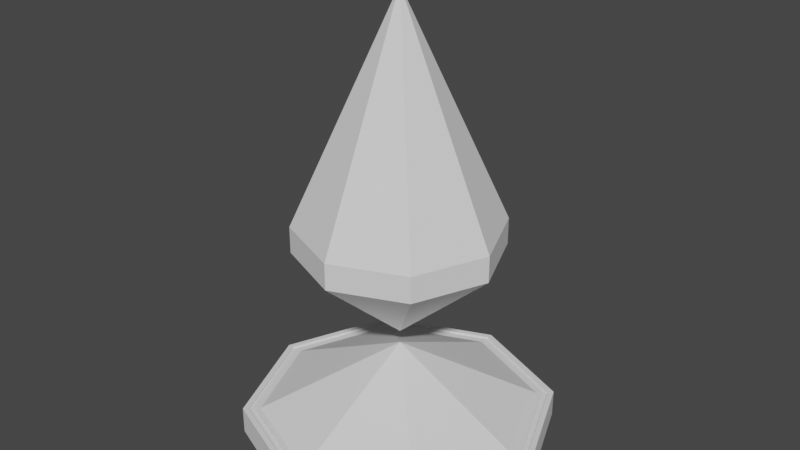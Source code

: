 # Source: some_kinds_of_shiny_shard_WIP.blend  (saved by Blender 3.3.6; exported with 4.5.12 LTS)
import bpy
from mathutils import Matrix  # noqa: F401  (used for matrix-valued properties, if any)

bpy.ops.wm.read_factory_settings(use_empty=True)
scene = bpy.context.scene
scene.name = 'Scene'

# ---- collections
col_collection = bpy.data.collections.new('Collection'); scene.collection.children.link(col_collection)

# ---- world
world_world = bpy.data.worlds.new('World'); scene.world = world_world
world_world.use_nodes = True; world_world.node_tree.nodes.clear()
_N = world_world.node_tree.nodes; _L = world_world.node_tree.links
n0 = _N.new('ShaderNodeOutputWorld'); n0.name = 'World Output'; n0.location = (300, 300)
n1 = _N.new('ShaderNodeBackground'); n1.name = 'Background'; n1.location = (10, 300)
n1.inputs[0].default_value = (0.05088, 0.05088, 0.05088, 1.0)
_L.new(n1.outputs[0], n0.inputs[0])
n0.is_active_output = True
world_world.color = (0.05088, 0.05088, 0.05088)
world_world.use_sun_shadow = False
world_world.sun_shadow_jitter_overblur = 0.0

# ---- meshes
me_circle_001 = bpy.data.meshes.new('Circle.001')
me_circle_001.from_pydata([(0.0, 1.0, -0.1476), (-0.7071, 0.7071, -0.1476), (-1.0, 0.0, -0.1476), (-0.7071, -0.7071, -0.1476), (0.0, -1.0, -0.1476), (0.7071, -0.7071, -0.1476), (1.0, 0.0, -0.1476), (0.7071, 0.7071, -0.1476), (0.0, 0.0, 0.2957), (-0.6271, 0.6271, -0.1476), (0.0, 0.8868, -0.1476), (-0.8868, 0.0, -0.1476), (-0.6271, -0.6271, -0.1476), (0.0, -0.8868, -0.1476), (0.6271, -0.6271, -0.1476), (0.8868, 0.0, -0.1476), (0.6271, 0.6271, -0.1476), (0.0, 1.0, -0.3232), (-0.7071, 0.7071, -0.3232), (-1.0, 0.0, -0.3232), (-0.7071, -0.7071, -0.3232), (0.0, -1.0, -0.3232), (0.7071, -0.7071, -0.3232), (1.0, 0.0, -0.3232), (0.7071, 0.7071, -0.3232), (-0.6804, 0.6804, -0.1476), (-0.6538, 0.6538, -0.1476), (0.0, 0.9246, -0.1476), (0.0, 0.9623, -0.1476), (-0.9623, 0.0, -0.1476), (-0.9246, 0.0, -0.1476), (-0.6804, -0.6804, -0.1476), (-0.6538, -0.6538, -0.1476), (0.0, -0.9623, -0.1476), (0.0, -0.9246, -0.1476), (0.6804, -0.6804, -0.1476), (0.6538, -0.6538, -0.1476), (0.9623, 0.0, -0.1476), (0.9246, 0.0, -0.1476), (0.6804, 0.6804, -0.1476), (0.6538, 0.6538, -0.1476), (-0.6804, 0.6804, -0.1599), (-0.6538, 0.6538, -0.1599), (0.0, 0.9246, -0.1599), (0.0, 0.9623, -0.1599), (-0.9623, 0.0, -0.1599), (-0.9246, 0.0, -0.1599), (-0.6804, -0.6804, -0.1599), (-0.6538, -0.6538, -0.1599), (0.0, -0.9623, -0.1599), (0.0, -0.9246, -0.1599), (0.6804, -0.6804, -0.1599), (0.6538, -0.6538, -0.1599), (0.9623, 0.0, -0.1599), (0.9246, 0.0, -0.1599), (0.6804, 0.6804, -0.1599), (0.6538, 0.6538, -0.1599), (0.0, -1.0, -0.2061), (0.0, -1.0, -0.2647), (0.7071, -0.7071, -0.2647), (0.7071, -0.7071, -0.2061), (-1.0, 0.0, -0.2061), (-1.0, 0.0, -0.2647), (-0.7071, -0.7071, -0.2647), (-0.7071, -0.7071, -0.2061), (0.0, 1.0, -0.2061), (0.0, 1.0, -0.2647), (-0.7071, 0.7071, -0.2647), (-0.7071, 0.7071, -0.2061), (0.7071, 0.7071, -0.2061), (0.7071, 0.7071, -0.2647), (1.0, 0.0, -0.2647), (1.0, 0.0, -0.2061)], [], [(8, 10, 9), (8, 9, 11), (8, 11, 12), (8, 12, 13), (8, 13, 14), (8, 14, 15), (8, 15, 16), (8, 16, 10), (25, 28, 0, 1), (29, 25, 1, 2), (31, 29, 2, 3), (33, 31, 3, 4), (35, 33, 4, 5), (37, 35, 5, 6), (39, 37, 6, 7), (28, 39, 7, 0), (59, 58, 21, 22), (63, 62, 19, 20), (67, 66, 17, 18), (66, 70, 24, 17), (71, 59, 22, 23), (58, 63, 20, 21), (62, 67, 18, 19), (70, 71, 23, 24), (18, 17, 24, 23, 22, 21, 20, 19), (10, 16, 40, 27), (36, 34, 50, 52), (16, 15, 38, 40), (25, 29, 45, 41), (15, 14, 36, 38), (35, 37, 53, 51), (14, 13, 34, 36), (30, 26, 42, 46), (13, 12, 32, 34), (38, 36, 52, 54), (12, 11, 30, 32), (29, 31, 47, 45), (11, 9, 26, 30), (37, 39, 55, 53), (9, 10, 27, 26), (32, 30, 46, 48), (43, 56, 55, 44), (56, 54, 53, 55), (54, 52, 51, 53), (52, 50, 49, 51), (50, 48, 47, 49), (48, 46, 45, 47), (46, 42, 41, 45), (42, 43, 44, 41), (26, 27, 43, 42), (33, 35, 51, 49), (27, 40, 56, 43), (28, 25, 41, 44), (34, 32, 48, 50), (39, 28, 44, 55), (31, 33, 49, 47), (40, 38, 54, 56), (7, 6, 72, 69), (69, 72, 71, 70), (2, 1, 68, 61), (61, 68, 67, 62), (4, 3, 64, 57), (57, 64, 63, 58), (6, 5, 60, 72), (72, 60, 59, 71), (0, 7, 69, 65), (65, 69, 70, 66), (1, 0, 65, 68), (68, 65, 66, 67), (3, 2, 61, 64), (64, 61, 62, 63), (5, 4, 57, 60), (60, 57, 58, 59)])
_uv = me_circle_001.uv_layers.new(name='UVMap')
_uv.uv.foreach_set('vector', [0.0, 0.0, 0.0, 0.0, 0.0, 0.0, 0.0, 0.0, 0.0, 0.0, 0.0, 0.0, 0.0, 0.0, 0.0, 0.0, 0.0, 0.0, 0.0, 0.0, 0.0, 0.0, 0.0, 0.0, 0.0, 0.0, 0.0, 0.0, 0.0, 0.0, 0.0, 0.0, 0.0, 0.0, 0.0, 0.0, 0.0, 0.0, 0.0, 0.0, 0.0, 0.0, 0.0, 0.0, 0.0, 0.0, 0.0, 0.0, 0.0, 0.0, 0.0, 0.0, 0.0, 0.0, 0.0, 0.0, 0.0, 0.0, 0.0, 0.0, 0.0, 0.0, 0.0, 0.0, 0.0, 0.0, 0.0, 0.0, 0.0, 0.0, 0.0, 0.0, 0.0, 0.0, 0.0, 0.0, 0.0, 0.0, 0.0, 0.0, 0.0, 0.0, 0.0, 0.0, 0.0, 0.0, 0.0, 0.0, 0.0, 0.0, 0.0, 0.0, 0.0, 0.0, 0.0, 0.0, 0.0, 0.0, 0.0, 0.0, 0.0, 0.0, 0.0, 0.0, 0.0, 0.0, 0.0, 0.0, 0.0, 0.0, 0.0, 0.0, 0.0, 0.0, 0.0, 0.0, 0.0, 0.0, 0.0, 0.0, 0.0, 0.0, 0.0, 0.0, 0.0, 0.0, 0.0, 0.0, 0.0, 0.0, 0.0, 0.0, 0.0, 0.0, 0.0, 0.0, 0.0, 0.0, 0.0, 0.0, 0.0, 0.0, 0.0, 0.0, 0.0, 0.0, 0.0, 0.0, 0.0, 0.0, 0.0, 0.0, 0.0, 0.0, 0.0, 0.0, 0.0, 0.0, 0.0, 0.0, 0.0, 0.0, 0.0, 0.0, 0.0, 0.0, 0.0, 0.0, 0.0, 0.0, 0.0, 0.0, 0.0, 0.0, 0.0, 0.0, 0.0, 0.0, 0.0, 0.0, 0.0, 0.0, 0.0, 0.0, 0.0, 0.0, 0.0, 0.0, 0.0, 0.0, 0.0, 0.0, 0.0, 0.0, 0.0, 0.0, 0.0, 0.0, 0.0, 0.0, 0.0, 0.0, 0.0, 0.0, 0.0, 0.0, 0.0, 0.0, 0.0, 0.0, 0.0, 0.0, 0.0, 0.0, 0.0, 0.0, 0.0, 0.0, 0.0, 0.0, 0.0, 0.0, 0.0, 0.0, 0.0, 0.0, 0.0, 0.0, 0.0, 0.0, 0.0, 0.0, 0.0, 0.0, 0.0, 0.0, 0.0, 0.0, 0.0, 0.0, 0.0, 0.0, 0.0, 0.0, 0.0, 0.0, 0.0, 0.0, 0.0, 0.0, 0.0, 0.0, 0.0, 0.0, 0.0, 0.0, 0.0, 0.0, 0.0, 0.0, 0.0, 0.0, 0.0, 0.0, 0.0, 0.0, 0.0, 0.0, 0.0, 0.0, 0.0, 0.0, 0.0, 0.0, 0.0, 0.0, 0.0, 0.0, 0.0, 0.0, 0.0, 0.0, 0.0, 0.0, 0.0, 0.0, 0.0, 0.0, 0.0, 0.0, 0.0, 0.0, 0.0, 0.0, 0.0, 0.0, 0.0, 0.0, 0.0, 0.0, 0.0, 0.0, 0.0, 0.0, 0.0, 0.0, 0.0, 0.0, 0.0, 0.0, 0.0, 0.0, 0.0, 0.0, 0.0, 0.0, 0.0, 0.0, 0.0, 0.0, 0.0, 0.0, 0.0, 0.0, 0.0, 0.0, 0.0, 0.0, 0.0, 0.0, 0.0, 0.0, 0.0, 0.0, 0.0, 0.0, 0.0, 0.0, 0.0, 0.0, 0.0, 0.0, 0.0, 0.0, 0.0, 0.0, 0.0, 0.0, 0.0, 0.0, 0.0, 0.0, 0.0, 0.0, 0.0, 0.0, 0.0, 0.0, 0.0, 0.0, 0.0, 0.0, 0.0, 0.0, 0.0, 0.0, 0.0, 0.0, 0.0, 0.0, 0.0, 0.0, 0.0, 0.0, 0.0, 0.0, 0.0, 0.0, 0.0, 0.0, 0.0, 0.0, 0.0, 0.0, 0.0, 0.0, 0.0, 0.0, 0.0, 0.0, 0.0, 0.0, 0.0, 0.0, 0.0, 0.0, 0.0, 0.0, 0.0, 0.0, 0.0, 0.0, 0.0, 0.0, 0.0, 0.0, 0.0, 0.0, 0.0, 0.0, 0.0, 0.0, 0.0, 0.0, 0.0, 0.0, 0.0, 0.0, 0.0, 0.0, 0.0, 0.0, 0.0, 0.0, 0.0, 0.0, 0.0, 0.0, 0.0, 0.0, 0.0, 0.0, 0.0, 0.0, 0.0, 0.0, 0.0, 0.0, 0.0, 0.0, 0.0, 0.0, 0.0, 0.0, 0.0, 0.0, 0.0, 0.0, 0.0, 0.0, 0.0, 0.0, 0.0, 0.0, 0.0, 0.0, 0.0, 0.0, 0.0, 0.0, 0.0, 0.0, 0.0, 0.0, 0.0, 0.0, 0.0, 0.0, 0.0, 0.0, 0.0, 0.0, 0.0, 0.0, 0.0, 0.0, 0.0, 0.0, 0.0, 0.0, 0.0, 0.0, 0.0, 0.0, 0.0, 0.0, 0.0, 0.0, 0.0, 0.0, 0.0, 0.0, 0.0, 0.0, 0.0, 0.0, 0.0, 0.0, 0.0, 0.0, 0.0, 0.0, 0.0, 0.0, 0.0, 0.0, 0.0, 0.0, 0.0, 0.0, 0.0, 0.0, 0.0, 0.0, 0.0, 0.0, 0.0, 0.0, 0.0, 0.0, 0.0, 0.0, 0.0, 0.0, 0.0, 0.0, 0.0, 0.0, 0.0, 0.0, 0.0, 0.0, 0.0, 0.0, 0.0, 0.0, 0.0, 0.0, 0.0, 0.0, 0.0, 0.0, 0.0, 0.0, 0.0, 0.0, 0.0, 0.0, 0.0, 0.0, 0.0, 0.0, 0.0, 0.0, 0.0, 0.0, 0.0, 0.0, 0.0, 0.0, 0.0, 0.0, 0.0, 0.0, 0.0, 0.0, 0.0, 0.0, 0.0, 0.0, 0.0, 0.0, 0.0, 0.0, 0.0, 0.0])
me_circle_001.update()
me_circle_002 = bpy.data.meshes.new('Circle.002')
me_circle_002.from_pydata([(-1.923e-09, 1.978e-08, 0.2957), (-0.4588, 0.4588, -0.288), (-1.923e-09, 0.6488, -0.288), (-0.6488, -9.992e-08, -0.288), (-0.4588, -0.4588, -0.288), (-1.923e-09, -0.6488, -0.288), (0.4588, -0.4588, -0.288), (0.6488, -9.992e-08, -0.288), (0.4588, 0.4588, -0.288), (-0.4588, 0.4588, -0.4577), (-1.923e-09, 0.6488, -0.4577), (-0.6488, -1.552e-07, -0.4577), (-0.4588, -0.4588, -0.4577), (-1.923e-09, -0.6488, -0.4577), (0.4588, -0.4588, -0.4577), (0.6488, -1.552e-07, -0.4577), (0.4588, 0.4588, -0.4577), (-1.166e-09, -6.269e-07, -1.879), (0.6488, -1.343e-07, -0.3934), (0.6488, -1.209e-07, -0.3523), (0.4588, -0.4588, -0.3934), (0.4588, -0.4588, -0.3523), (-1.923e-09, -0.6488, -0.3934), (-1.923e-09, -0.6488, -0.3523), (-0.4588, -0.4588, -0.3934), (-0.4588, -0.4588, -0.3523), (-0.6488, -1.343e-07, -0.3934), (-0.6488, -1.209e-07, -0.3523), (-0.4588, 0.4588, -0.3934), (-0.4588, 0.4588, -0.3523), (-1.923e-09, 0.6488, -0.3934), (-1.923e-09, 0.6488, -0.3523), (0.4588, 0.4588, -0.3934), (0.4588, 0.4588, -0.3523)], [], [(0, 2, 1), (0, 1, 3), (0, 3, 4), (0, 4, 5), (0, 5, 6), (0, 6, 7), (0, 7, 8), (0, 8, 2), (17, 9, 10), (17, 11, 9), (17, 12, 11), (17, 13, 12), (17, 14, 13), (17, 15, 14), (17, 16, 15), (17, 10, 16), (19, 18, 32, 33), (7, 19, 33, 8), (33, 32, 30, 31), (8, 33, 31, 2), (31, 30, 28, 29), (2, 31, 29, 1), (29, 28, 26, 27), (1, 29, 27, 3), (27, 26, 24, 25), (3, 27, 25, 4), (25, 24, 22, 23), (4, 25, 23, 5), (23, 22, 20, 21), (5, 23, 21, 6), (21, 20, 18, 19), (6, 21, 19, 7), (18, 15, 16, 32), (32, 16, 10, 30), (30, 10, 9, 28), (28, 9, 11, 26), (26, 11, 12, 24), (24, 12, 13, 22), (22, 13, 14, 20), (20, 14, 15, 18)])
_uv = me_circle_002.uv_layers.new(name='UVMap')
_uv.uv.foreach_set('vector', [0.0, 0.0, 0.0, 0.0, 0.0, 0.0, 0.0, 0.0, 0.0, 0.0, 0.0, 0.0, 0.0, 0.0, 0.0, 0.0, 0.0, 0.0, 0.0, 0.0, 0.0, 0.0, 0.0, 0.0, 0.0, 0.0, 0.0, 0.0, 0.0, 0.0, 0.0, 0.0, 0.0, 0.0, 0.0, 0.0, 0.0, 0.0, 0.0, 0.0, 0.0, 0.0, 0.0, 0.0, 0.0, 0.0, 0.0, 0.0, 0.0, 0.0, 0.0, 0.0, 0.0, 0.0, 0.0, 0.0, 0.0, 0.0, 0.0, 0.0, 0.0, 0.0, 0.0, 0.0, 0.0, 0.0, 0.0, 0.0, 0.0, 0.0, 0.0, 0.0, 0.0, 0.0, 0.0, 0.0, 0.0, 0.0, 0.0, 0.0, 0.0, 0.0, 0.0, 0.0, 0.0, 0.0, 0.0, 0.0, 0.0, 0.0, 0.0, 0.0, 0.0, 0.0, 0.0, 0.0, 0.0, 0.0, 0.0, 0.0, 0.0, 0.0, 0.0, 0.0, 0.0, 0.0, 0.0, 0.0, 0.0, 0.0, 0.0, 0.0, 0.0, 0.0, 0.0, 0.0, 0.0, 0.0, 0.0, 0.0, 0.0, 0.0, 0.0, 0.0, 0.0, 0.0, 0.0, 0.0, 0.0, 0.0, 0.0, 0.0, 0.0, 0.0, 0.0, 0.0, 0.0, 0.0, 0.0, 0.0, 0.0, 0.0, 0.0, 0.0, 0.0, 0.0, 0.0, 0.0, 0.0, 0.0, 0.0, 0.0, 0.0, 0.0, 0.0, 0.0, 0.0, 0.0, 0.0, 0.0, 0.0, 0.0, 0.0, 0.0, 0.0, 0.0, 0.0, 0.0, 0.0, 0.0, 0.0, 0.0, 0.0, 0.0, 0.0, 0.0, 0.0, 0.0, 0.0, 0.0, 0.0, 0.0, 0.0, 0.0, 0.0, 0.0, 0.0, 0.0, 0.0, 0.0, 0.0, 0.0, 0.0, 0.0, 0.0, 0.0, 0.0, 0.0, 0.0, 0.0, 0.0, 0.0, 0.0, 0.0, 0.0, 0.0, 0.0, 0.0, 0.0, 0.0, 0.0, 0.0, 0.0, 0.0, 0.0, 0.0, 0.0, 0.0, 0.0, 0.0, 0.0, 0.0, 0.0, 0.0, 0.0, 0.0, 0.0, 0.0, 0.0, 0.0, 0.0, 0.0, 0.0, 0.0, 0.0, 0.0, 0.0, 0.0, 0.0, 0.0, 0.0, 0.0, 0.0, 0.0, 0.0, 0.0, 0.0, 0.0, 0.0, 0.0, 0.0, 0.0, 0.0, 0.0, 0.0, 0.0, 0.0, 0.0, 0.0, 0.0, 0.0, 0.0, 0.0, 0.0, 0.0, 0.0, 0.0, 0.0, 0.0, 0.0, 0.0, 0.0, 0.0, 0.0, 0.0, 0.0, 0.0, 0.0, 0.0, 0.0, 0.0, 0.0, 0.0, 0.0, 0.0, 0.0, 0.0, 0.0])
me_circle_002.update()

# ---- objects
ob_circle_001 = bpy.data.objects.new('Circle.001', me_circle_001)
ob_circle_002 = bpy.data.objects.new('Circle.002', me_circle_002)

# ---- transforms, parenting, visibility, modifiers, constraints
ob_circle_001.location = (0.0, 0.0, 0.0)
ob_circle_002.location = (0.0, 0.0, 0.6732)
ob_circle_002.rotation_euler = (3.142, -0.0, 0.0)

# ---- collection membership
col_collection.objects.link(ob_circle_001)
col_collection.objects.link(ob_circle_002)

# ---- scene / render settings (as saved in the file)
scene.frame_start = 1; scene.frame_end = 250; scene.frame_set(1)
scene.render.engine = 'BLENDER_EEVEE_NEXT'
scene.cycles.sampling_pattern = 'TABULATED_SOBOL'
scene.cycles.use_light_tree = False
scene.view_settings.view_transform = 'Filmic'
bpy.context.view_layer.update()

# ---- added for rendering (the .blend has no active camera and no usable light): camera, sun
cam_auto = bpy.data.cameras.new('AutoCamera')
cam_auto.lens = 50.0
cam_auto.sensor_width = 36.0
cam_auto.clip_end = 1000.0
ob_auto_camera = bpy.data.objects.new('AutoCamera', cam_auto)
scene.collection.objects.link(ob_auto_camera)
ob_auto_camera.location = (3.73168, -4.47802, 4.09982)
ob_auto_camera.rotation_euler = (1.09748, -7.21219e-08, 0.694738)
scene.camera = ob_auto_camera
light_auto_sun = bpy.data.lights.new('AutoSun', 'SUN')
light_auto_sun.energy = 3.0
light_auto_sun.angle = 0.0523599
ob_auto_sun = bpy.data.objects.new('AutoSun', light_auto_sun)
scene.collection.objects.link(ob_auto_sun)
ob_auto_sun.rotation_euler = (0.872665, 0.174533, 0.523599)
bpy.context.view_layer.update()
